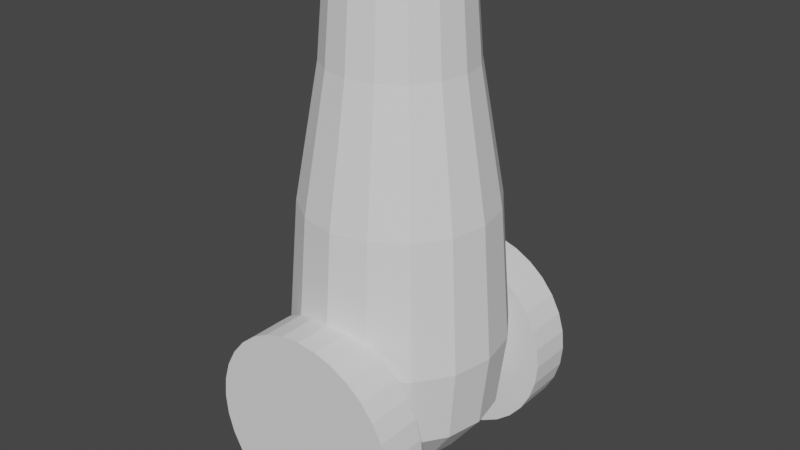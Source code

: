 # Source: cannon_b.blend  (saved by Blender 2.82.7; exported with 4.5.12 LTS)
import bpy
from mathutils import Matrix  # noqa: F401  (used for matrix-valued properties, if any)

bpy.ops.wm.read_factory_settings(use_empty=True)
scene = bpy.context.scene
scene.name = 'Scene'

# ---- collections
col_collection = bpy.data.collections.new('Collection'); scene.collection.children.link(col_collection)

# ---- world
world_world = bpy.data.worlds.new('World'); scene.world = world_world
world_world.use_nodes = True; world_world.node_tree.nodes.clear()
_N = world_world.node_tree.nodes; _L = world_world.node_tree.links
n0 = _N.new('ShaderNodeOutputWorld'); n0.name = 'World Output'; n0.location = (300, 300)
n1 = _N.new('ShaderNodeBackground'); n1.name = 'Background'; n1.location = (10, 300)
n1.inputs[0].default_value = (0.05088, 0.05088, 0.05088, 1.0)
_L.new(n1.outputs[0], n0.inputs[0])
n0.is_active_output = True
world_world.color = (0.05088, 0.05088, 0.05088)
world_world.use_sun_shadow = False
world_world.sun_shadow_jitter_overblur = 0.0

# ---- meshes
me_torus = bpy.data.meshes.new('Torus')
me_torus.from_pydata([(1.25, 0.0, 0.0), (1.0, 0.0, 0.25), (0.75, 0.0, 3.062e-17), (-0.7124, 1.72, -4.35), (1.155, 0.4784, 0.0), (0.9239, 0.3827, 0.25), (0.6929, 0.287, 3.062e-17), (1.899, -3.021e-07, -8.415), (0.8839, 0.8839, 0.0), (0.7071, 0.7071, 0.25), (0.5303, 0.5303, 3.062e-17), (2.326e-07, 1.117, -4.35), (0.4784, 1.155, 0.0), (0.3827, 0.9239, 0.25), (0.287, 0.6929, 3.062e-17), (2.888e-07, 1.862, -4.35), (9.437e-08, 1.25, 0.0), (7.55e-08, 1.0, 0.25), (5.662e-08, 0.75, 3.062e-17), (1.139, -3.021e-07, -8.415), (-0.4784, 1.155, 0.0), (-0.3827, 0.9239, 0.25), (-0.287, 0.6929, 3.062e-17), (0.4274, 1.032, -4.35), (-0.8839, 0.8839, 0.0), (-0.7071, 0.7071, 0.25), (-0.5303, 0.5303, 3.062e-17), (0.7124, 1.72, -4.35), (-1.155, 0.4784, 0.0), (-0.9239, 0.3827, 0.25), (-0.6929, 0.287, 3.062e-17), (0.8052, -3.608e-07, -9.665), (-1.25, 1.093e-07, 0.0), (-1.0, 8.742e-08, 0.25), (-0.75, 6.557e-08, 3.062e-17), (0.7898, 0.7898, -4.35), (-1.155, -0.4784, 0.0), (-0.9239, -0.3827, 0.25), (-0.6929, -0.287, 3.062e-17), (1.316, 1.316, -4.35), (-0.8839, -0.8839, 0.0), (-0.7071, -0.7071, 0.25), (-0.5303, -0.5303, 3.062e-17), (1.754, 0.7267, -8.415), (-0.4784, -1.155, 0.0), (-0.3827, -0.9239, 0.25), (-0.287, -0.6929, 3.062e-17), (1.032, 0.4274, -4.35), (9.437e-08, -1.25, 0.0), (7.55e-08, -1.0, 0.25), (5.662e-08, -0.75, 3.062e-17), (1.72, 0.7124, -4.35), (0.4784, -1.155, 0.0), (0.3827, -0.9239, 0.25), (0.287, -0.6929, 3.062e-17), (1.053, 0.436, -8.415), (0.8839, -0.8839, 0.0), (0.7071, -0.7071, 0.25), (0.5303, -0.5303, 3.062e-17), (1.117, -9.685e-08, -4.35), (1.155, -0.4784, 0.0), (0.9239, -0.3827, 0.25), (0.6929, -0.287, 3.062e-17), (1.862, -9.685e-08, -4.35), (1.401, 2.547e-09, -1.758), (0.8403, 2.547e-09, -1.758), (1.294, 0.536, -1.758), (0.7764, 0.3216, -1.758), (0.9903, 0.9903, -1.758), (0.5942, 0.5942, -1.758), (0.536, 1.294, -1.758), (0.3216, 0.7764, -1.758), (1.379e-07, 1.401, -1.758), (9.562e-08, 0.8403, -1.758), (-0.536, 1.294, -1.758), (-0.3216, 0.7764, -1.758), (-0.9903, 0.9903, -1.758), (-0.5942, 0.5942, -1.758), (-1.294, 0.536, -1.758), (-0.7764, 0.3216, -1.758), (-1.401, 1.25e-07, -1.758), (-0.8403, 7.601e-08, -1.758), (-1.294, -0.536, -1.758), (-0.7764, -0.3216, -1.758), (-0.9903, -0.9903, -1.758), (-0.5942, -0.5942, -1.758), (-0.536, -1.294, -1.758), (-0.3216, -0.7764, -1.758), (1.379e-07, -1.401, -1.758), (9.562e-08, -0.8403, -1.758), (0.536, -1.294, -1.758), (0.3216, -0.7764, -1.758), (0.9903, -0.9903, -1.758), (0.5942, -0.5942, -1.758), (1.294, -0.536, -1.758), (0.7764, -0.3216, -1.758), (-0.4274, 1.032, -4.35), (0.4831, -3.608e-07, -9.665), (-1.316, 1.316, -4.35), (-0.7898, 0.7898, -4.35), (1.343, 1.343, -8.415), (-1.72, 0.7124, -4.35), (-1.032, 0.4274, -4.35), (0.8057, 0.8057, -8.415), (-1.862, 6.589e-08, -4.35), (-1.117, 7.94e-10, -4.35), (0.6441, -3.608e-07, -9.826), (-1.72, -0.7124, -4.35), (-1.032, -0.4274, -4.35), (0.7267, 1.754, -8.415), (-1.316, -1.316, -4.35), (-0.7898, -0.7898, -4.35), (0.436, 1.053, -8.415), (-0.7124, -1.72, -4.35), (-0.4274, -1.032, -4.35), (0.7439, 0.3081, -9.665), (2.888e-07, -1.862, -4.35), (2.326e-07, -1.117, -4.35), (4.055e-07, 1.899, -8.415), (0.7124, -1.72, -4.35), (0.4274, -1.032, -4.35), (3.482e-07, 1.139, -8.415), (1.316, -1.316, -4.35), (0.7898, -0.7898, -4.35), (0.4463, 0.1849, -9.665), (1.72, -0.7124, -4.35), (1.032, -0.4274, -4.35), (-0.7267, 1.754, -8.415), (-0.7911, 1.91, -6.959), (-0.4816, 1.163, -9.265), (3.238e-07, 1.24, -6.959), (3.862e-07, 2.067, -6.959), (0.4747, 1.146, -6.959), (0.7911, 1.91, -6.959), (3.188e-07, 0.755, -9.265), (0.877, 0.877, -6.959), (1.462, 1.462, -6.959), (3.568e-07, 1.258, -9.265), (1.146, 0.4747, -6.959), (1.91, 0.7911, -6.959), (1.24, -2.295e-07, -6.959), (2.067, -2.295e-07, -6.959), (-0.4747, 1.146, -6.959), (0.2889, 0.6975, -9.265), (-1.462, 1.462, -6.959), (-0.877, 0.877, -6.959), (0.4816, 1.163, -9.265), (-1.91, 0.7911, -6.959), (-1.146, 0.4747, -6.959), (-2.067, -4.883e-08, -6.959), (-1.24, -1.211e-07, -6.959), (0.5339, 0.5339, -9.265), (-1.91, -0.7911, -6.959), (-1.146, -0.4747, -6.959), (0.8898, 0.8898, -9.265), (-1.462, -1.462, -6.959), (-0.877, -0.877, -6.959), (-0.7911, -1.91, -6.959), (-0.4747, -1.146, -6.959), (0.6975, 0.2889, -9.265), (3.862e-07, -2.067, -6.959), (3.238e-07, -1.24, -6.959), (1.163, 0.4816, -9.265), (0.7911, -1.91, -6.959), (0.4747, -1.146, -6.959), (1.462, -1.462, -6.959), (0.877, -0.877, -6.959), (0.755, -3.471e-07, -9.265), (1.91, -0.7911, -6.959), (1.146, -0.4747, -6.959), (1.258, -3.471e-07, -9.265), (-0.436, 1.053, -8.415), (0.5951, 0.2465, -9.826), (-1.343, 1.343, -8.415), (-0.8057, 0.8057, -8.415), (0.5693, 0.5693, -9.665), (-1.754, 0.7267, -8.415), (-1.053, 0.436, -8.415), (0.3416, 0.3416, -9.665), (-1.899, -1.361e-07, -8.415), (-1.139, -2.025e-07, -8.415), (0.4555, 0.4555, -9.826), (-1.754, -0.7267, -8.415), (-1.053, -0.436, -8.415), (0.3081, 0.7439, -9.665), (-1.343, -1.343, -8.415), (-0.8057, -0.8057, -8.415), (0.1849, 0.4463, -9.665), (-0.7267, -1.754, -8.415), (-0.436, -1.053, -8.415), (0.2465, 0.5951, -9.826), (4.055e-07, -1.899, -8.415), (3.482e-07, -1.139, -8.415), (2.986e-07, 0.8052, -9.665), (0.7267, -1.754, -8.415), (0.436, -1.053, -8.415), (2.743e-07, 0.4831, -9.665), (1.343, -1.343, -8.415), (0.8057, -0.8057, -8.415), (2.865e-07, 0.6441, -9.826), (1.754, -0.7267, -8.415), (1.053, -0.436, -8.415), (-0.3081, 0.7439, -9.665), (-0.2889, 0.6975, -9.265), (-0.8898, 0.8898, -9.265), (-0.5339, 0.5339, -9.265), (-1.163, 0.4816, -9.265), (-0.6975, 0.2889, -9.265), (-1.258, -2.37e-07, -9.265), (-0.755, -2.81e-07, -9.265), (-1.163, -0.4816, -9.265), (-0.6975, -0.2889, -9.265), (-0.8898, -0.8898, -9.265), (-0.5339, -0.5339, -9.265), (-0.4816, -1.163, -9.265), (-0.2889, -0.6975, -9.265), (3.568e-07, -1.258, -9.265), (3.188e-07, -0.755, -9.265), (0.4816, -1.163, -9.265), (0.2889, -0.6975, -9.265), (0.8898, -0.8898, -9.265), (0.5339, -0.5339, -9.265), (1.163, -0.4816, -9.265), (0.6975, -0.2889, -9.265), (-0.1849, 0.4463, -9.665), (-0.2465, 0.5951, -9.826), (-0.5693, 0.5693, -9.665), (-0.3416, 0.3416, -9.665), (-0.4555, 0.4555, -9.826), (-0.7439, 0.3081, -9.665), (-0.4463, 0.1849, -9.665), (-0.5951, 0.2465, -9.826), (-0.8052, -2.904e-07, -9.665), (-0.4831, -3.186e-07, -9.665), (-0.6441, -3.045e-07, -9.826), (-0.7439, -0.3081, -9.665), (-0.4463, -0.1849, -9.665), (-0.5951, -0.2465, -9.826), (-0.5693, -0.5693, -9.665), (-0.3416, -0.3416, -9.665), (-0.4555, -0.4555, -9.826), (-0.3081, -0.7439, -9.665), (-0.1849, -0.4463, -9.665), (-0.2465, -0.5951, -9.826), (2.986e-07, -0.8052, -9.665), (2.743e-07, -0.4831, -9.665), (2.865e-07, -0.6441, -9.826), (0.3081, -0.7439, -9.665), (0.1849, -0.4463, -9.665), (0.2465, -0.5951, -9.826), (0.5693, -0.5693, -9.665), (0.3416, -0.3416, -9.665), (0.4555, -0.4555, -9.826), (0.7439, -0.3081, -9.665), (0.4463, -0.1849, -9.665), (0.5951, -0.2465, -9.826)], [], [(0, 4, 5, 1), (1, 5, 6, 2), (16, 12, 70, 72), (4, 0, 64, 66), (4, 8, 9, 5), (5, 9, 10, 6), (36, 32, 80, 82), (56, 52, 90, 92), (8, 12, 13, 9), (9, 13, 14, 10), (18, 22, 75, 73), (38, 42, 85, 83), (12, 16, 17, 13), (13, 17, 18, 14), (58, 62, 95, 93), (8, 4, 66, 68), (16, 20, 21, 17), (17, 21, 22, 18), (28, 24, 76, 78), (48, 44, 86, 88), (20, 24, 25, 21), (21, 25, 26, 22), (10, 14, 71, 69), (30, 34, 81, 79), (24, 28, 29, 25), (25, 29, 30, 26), (50, 54, 91, 89), (20, 16, 72, 74), (28, 32, 33, 29), (29, 33, 34, 30), (40, 36, 82, 84), (60, 56, 92, 94), (32, 36, 37, 33), (33, 37, 38, 34), (22, 26, 77, 75), (42, 46, 87, 85), (36, 40, 41, 37), (37, 41, 42, 38), (12, 8, 68, 70), (32, 28, 78, 80), (40, 44, 45, 41), (41, 45, 46, 42), (52, 48, 88, 90), (2, 6, 67, 65), (44, 48, 49, 45), (45, 49, 50, 46), (62, 2, 65, 95), (14, 18, 73, 71), (48, 52, 53, 49), (49, 53, 54, 50), (34, 38, 83, 81), (54, 58, 93, 91), (52, 56, 57, 53), (53, 57, 58, 54), (24, 20, 74, 76), (44, 40, 84, 86), (56, 60, 61, 57), (57, 61, 62, 58), (0, 60, 94, 64), (6, 10, 69, 67), (60, 0, 1, 61), (61, 1, 2, 62), (26, 30, 79, 77), (46, 50, 89, 87), (67, 69, 35, 47), (83, 85, 111, 108), (68, 66, 51, 39), (84, 82, 107, 110), (77, 79, 102, 99), (93, 95, 126, 123), (78, 76, 98, 101), (94, 92, 122, 125), (71, 73, 11, 23), (87, 89, 117, 114), (72, 70, 27, 15), (88, 86, 113, 116), (81, 83, 108, 105), (82, 80, 104, 107), (75, 77, 99, 96), (65, 67, 47, 59), (91, 93, 123, 120), (76, 74, 3, 98), (66, 64, 63, 51), (92, 90, 119, 122), (69, 71, 23, 35), (85, 87, 114, 111), (70, 68, 39, 27), (86, 84, 110, 113), (79, 81, 105, 102), (95, 65, 59, 126), (80, 78, 101, 104), (64, 94, 125, 63), (73, 75, 96, 11), (89, 91, 120, 117), (74, 72, 15, 3), (90, 88, 116, 119), (98, 3, 128, 144), (122, 119, 163, 165), (51, 63, 141, 139), (111, 114, 158, 156), (59, 47, 138, 140), (113, 110, 155, 157), (102, 105, 150, 148), (126, 59, 140, 169), (104, 101, 147, 149), (63, 125, 168, 141), (39, 51, 139, 136), (11, 96, 142, 130), (117, 120, 164, 161), (3, 15, 131, 128), (119, 116, 160, 163), (27, 39, 136, 133), (108, 111, 156, 153), (35, 23, 132, 135), (110, 107, 152, 155), (99, 102, 148, 145), (123, 126, 169, 166), (101, 98, 144, 147), (125, 122, 165, 168), (23, 11, 130, 132), (114, 117, 161, 158), (47, 35, 135, 138), (15, 27, 133, 131), (116, 113, 157, 160), (105, 108, 153, 150), (107, 104, 149, 152), (96, 99, 145, 142), (120, 123, 166, 164), (140, 138, 55, 19), (144, 128, 127, 173), (165, 163, 194, 197), (156, 158, 189, 186), (157, 155, 185, 188), (148, 150, 180, 177), (169, 140, 19, 201), (149, 147, 176, 179), (141, 168, 200, 7), (130, 142, 171, 121), (161, 164, 195, 192), (128, 131, 118, 127), (163, 160, 191, 194), (136, 139, 43, 100), (153, 156, 186, 183), (138, 135, 103, 55), (155, 152, 182, 185), (145, 148, 177, 174), (166, 169, 201, 198), (147, 144, 173, 176), (168, 165, 197, 200), (132, 130, 121, 112), (158, 161, 192, 189), (131, 133, 109, 118), (160, 157, 188, 191), (133, 136, 100, 109), (150, 153, 183, 180), (135, 132, 112, 103), (152, 149, 179, 182), (139, 141, 7, 43), (142, 145, 174, 171), (164, 166, 198, 195), (118, 109, 146, 137), (191, 188, 214, 216), (180, 183, 211, 209), (182, 179, 208, 210), (171, 174, 205, 203), (195, 198, 221, 219), (173, 127, 129, 204), (197, 194, 218, 220), (186, 189, 215, 213), (188, 185, 212, 214), (177, 180, 209, 207), (103, 112, 143, 151), (201, 19, 167, 223), (179, 176, 206, 208), (109, 100, 154, 146), (7, 200, 222, 170), (19, 55, 159, 167), (121, 171, 203, 134), (192, 195, 219, 217), (55, 103, 151, 159), (43, 7, 170, 162), (127, 118, 137, 129), (194, 191, 216, 218), (183, 186, 213, 211), (100, 43, 162, 154), (185, 182, 210, 212), (174, 177, 207, 205), (198, 201, 223, 221), (176, 173, 204, 206), (200, 197, 220, 222), (112, 121, 134, 143), (189, 192, 217, 215), (205, 207, 230, 227), (221, 223, 254, 251), (206, 204, 226, 229), (222, 220, 250, 253), (154, 162, 115, 175), (143, 134, 196, 187), (215, 217, 245, 242), (162, 170, 31, 115), (159, 151, 178, 124), (137, 146, 184, 193), (216, 214, 241, 244), (167, 159, 124, 97), (209, 211, 236, 233), (210, 208, 232, 235), (203, 205, 227, 224), (219, 221, 251, 248), (204, 129, 202, 226), (220, 218, 247, 250), (213, 215, 242, 239), (214, 212, 238, 241), (207, 209, 233, 230), (146, 154, 175, 184), (223, 167, 97, 254), (208, 206, 229, 232), (151, 143, 187, 178), (170, 222, 253, 31), (134, 203, 224, 196), (217, 219, 248, 245), (129, 137, 193, 202), (218, 216, 244, 247), (211, 213, 239, 236), (212, 210, 235, 238), (106, 172, 115, 31), (172, 181, 175, 115), (181, 190, 184, 175), (190, 199, 193, 184), (199, 225, 202, 193), (225, 228, 226, 202), (228, 231, 229, 226), (231, 234, 232, 229), (234, 237, 235, 232), (237, 240, 238, 235), (240, 243, 241, 238), (243, 246, 244, 241), (246, 249, 247, 244), (249, 252, 250, 247), (106, 255, 252, 249, 246, 243, 240, 237, 234, 231, 228, 225, 199, 190, 181, 172), (252, 255, 253, 250), (97, 124, 178, 187, 196, 224, 227, 230, 233, 236, 239, 242, 245, 248, 251, 254), (255, 106, 31, 253)])
_uv = me_torus.uv_layers.new(name='UVMap')
_uv.uv.foreach_set('vector', [0.5, 0.5, 0.5625, 0.5, 0.5625, 0.75, 0.5, 0.75, 0.5, 0.75, 0.5625, 0.75, 0.5625, 1.0, 0.5, 1.0, 0.75, 0.5, 0.6875, 0.5, 0.6875, 0.5, 0.75, 0.5, 0.5625, 0.5, 0.5, 0.5, 0.5, 0.5, 0.5625, 0.5, 0.5625, 0.5, 0.625, 0.5, 0.625, 0.75, 0.5625, 0.75, 0.5625, 0.75, 0.625, 0.75, 0.625, 1.0, 0.5625, 1.0, 0.0625, 0.5, 0.0, 0.5, 0.0, 0.5, 0.0625, 0.5, 0.375, 0.5, 0.3125, 0.5, 0.3125, 0.5, 0.375, 0.5, 0.625, 0.5, 0.6875, 0.5, 0.6875, 0.75, 0.625, 0.75, 0.625, 0.75, 0.6875, 0.75, 0.6875, 1.0, 0.625, 1.0, 0.75, 1.0, 0.8125, 1.0, 0.8125, 1.0, 0.75, 1.0, 0.0625, 1.0, 0.125, 1.0, 0.125, 1.0, 0.0625, 1.0, 0.6875, 0.5, 0.75, 0.5, 0.75, 0.75, 0.6875, 0.75, 0.6875, 0.75, 0.75, 0.75, 0.75, 1.0, 0.6875, 1.0, 0.375, 1.0, 0.4375, 1.0, 0.4375, 1.0, 0.375, 1.0, 0.625, 0.5, 0.5625, 0.5, 0.5625, 0.5, 0.625, 0.5, 0.75, 0.5, 0.8125, 0.5, 0.8125, 0.75, 0.75, 0.75, 0.75, 0.75, 0.8125, 0.75, 0.8125, 1.0, 0.75, 1.0, 0.9375, 0.5, 0.875, 0.5, 0.875, 0.5, 0.9375, 0.5, 0.25, 0.5, 0.1875, 0.5, 0.1875, 0.5, 0.25, 0.5, 0.8125, 0.5, 0.875, 0.5, 0.875, 0.75, 0.8125, 0.75, 0.8125, 0.75, 0.875, 0.75, 0.875, 1.0, 0.8125, 1.0, 0.625, 1.0, 0.6875, 1.0, 0.6875, 1.0, 0.625, 1.0, 0.9375, 1.0, 1.0, 1.0, 1.0, 1.0, 0.9375, 1.0, 0.875, 0.5, 0.9375, 0.5, 0.9375, 0.75, 0.875, 0.75, 0.875, 0.75, 0.9375, 0.75, 0.9375, 1.0, 0.875, 1.0, 0.25, 1.0, 0.3125, 1.0, 0.3125, 1.0, 0.25, 1.0, 0.8125, 0.5, 0.75, 0.5, 0.75, 0.5, 0.8125, 0.5, 0.9375, 0.5, 1.0, 0.5, 1.0, 0.75, 0.9375, 0.75, 0.9375, 0.75, 1.0, 0.75, 1.0, 1.0, 0.9375, 1.0, 0.125, 0.5, 0.0625, 0.5, 0.0625, 0.5, 0.125, 0.5, 0.4375, 0.5, 0.375, 0.5, 0.375, 0.5, 0.4375, 0.5, 0.0, 0.5, 0.0625, 0.5, 0.0625, 0.75, 0.0, 0.75, 0.0, 0.75, 0.0625, 0.75, 0.0625, 1.0, 0.0, 1.0, 0.8125, 1.0, 0.875, 1.0, 0.875, 1.0, 0.8125, 1.0, 0.125, 1.0, 0.1875, 1.0, 0.1875, 1.0, 0.125, 1.0, 0.0625, 0.5, 0.125, 0.5, 0.125, 0.75, 0.0625, 0.75, 0.0625, 0.75, 0.125, 0.75, 0.125, 1.0, 0.0625, 1.0, 0.6875, 0.5, 0.625, 0.5, 0.625, 0.5, 0.6875, 0.5, 1.0, 0.5, 0.9375, 0.5, 0.9375, 0.5, 1.0, 0.5, 0.125, 0.5, 0.1875, 0.5, 0.1875, 0.75, 0.125, 0.75, 0.125, 0.75, 0.1875, 0.75, 0.1875, 1.0, 0.125, 1.0, 0.3125, 0.5, 0.25, 0.5, 0.25, 0.5, 0.3125, 0.5, 0.5, 1.0, 0.5625, 1.0, 0.5625, 1.0, 0.5, 1.0, 0.1875, 0.5, 0.25, 0.5, 0.25, 0.75, 0.1875, 0.75, 0.1875, 0.75, 0.25, 0.75, 0.25, 1.0, 0.1875, 1.0, 0.4375, 1.0, 0.5, 1.0, 0.5, 1.0, 0.4375, 1.0, 0.6875, 1.0, 0.75, 1.0, 0.75, 1.0, 0.6875, 1.0, 0.25, 0.5, 0.3125, 0.5, 0.3125, 0.75, 0.25, 0.75, 0.25, 0.75, 0.3125, 0.75, 0.3125, 1.0, 0.25, 1.0, 0.0, 1.0, 0.0625, 1.0, 0.0625, 1.0, 0.0, 1.0, 0.3125, 1.0, 0.375, 1.0, 0.375, 1.0, 0.3125, 1.0, 0.3125, 0.5, 0.375, 0.5, 0.375, 0.75, 0.3125, 0.75, 0.3125, 0.75, 0.375, 0.75, 0.375, 1.0, 0.3125, 1.0, 0.875, 0.5, 0.8125, 0.5, 0.8125, 0.5, 0.875, 0.5, 0.1875, 0.5, 0.125, 0.5, 0.125, 0.5, 0.1875, 0.5, 0.375, 0.5, 0.4375, 0.5, 0.4375, 0.75, 0.375, 0.75, 0.375, 0.75, 0.4375, 0.75, 0.4375, 1.0, 0.375, 1.0, 0.5, 0.5, 0.4375, 0.5, 0.4375, 0.5, 0.5, 0.5, 0.5625, 1.0, 0.625, 1.0, 0.625, 1.0, 0.5625, 1.0, 0.4375, 0.5, 0.5, 0.5, 0.5, 0.75, 0.4375, 0.75, 0.4375, 0.75, 0.5, 0.75, 0.5, 1.0, 0.4375, 1.0, 0.875, 1.0, 0.9375, 1.0, 0.9375, 1.0, 0.875, 1.0, 0.1875, 1.0, 0.25, 1.0, 0.25, 1.0, 0.1875, 1.0, 0.5625, 1.0, 0.625, 1.0, 0.625, 1.0, 0.5625, 1.0, 0.0625, 1.0, 0.125, 1.0, 0.125, 1.0, 0.0625, 1.0, 0.625, 0.5, 0.5625, 0.5, 0.5625, 0.5, 0.625, 0.5, 0.125, 0.5, 0.0625, 0.5, 0.0625, 0.5, 0.125, 0.5, 0.875, 1.0, 0.9375, 1.0, 0.9375, 1.0, 0.875, 1.0, 0.375, 1.0, 0.4375, 1.0, 0.4375, 1.0, 0.375, 1.0, 0.9375, 0.5, 0.875, 0.5, 0.875, 0.5, 0.9375, 0.5, 0.4375, 0.5, 0.375, 0.5, 0.375, 0.5, 0.4375, 0.5, 0.6875, 1.0, 0.75, 1.0, 0.75, 1.0, 0.6875, 1.0, 0.1875, 1.0, 0.25, 1.0, 0.25, 1.0, 0.1875, 1.0, 0.75, 0.5, 0.6875, 0.5, 0.6875, 0.5, 0.75, 0.5, 0.25, 0.5, 0.1875, 0.5, 0.1875, 0.5, 0.25, 0.5, 0.0, 1.0, 0.0625, 1.0, 0.0625, 1.0, 0.0, 1.0, 0.0625, 0.5, 0.0, 0.5, 0.0, 0.5, 0.0625, 0.5, 0.8125, 1.0, 0.875, 1.0, 0.875, 1.0, 0.8125, 1.0, 0.5, 1.0, 0.5625, 1.0, 0.5625, 1.0, 0.5, 1.0, 0.3125, 1.0, 0.375, 1.0, 0.375, 1.0, 0.3125, 1.0, 0.875, 0.5, 0.8125, 0.5, 0.8125, 0.5, 0.875, 0.5, 0.5625, 0.5, 0.5, 0.5, 0.5, 0.5, 0.5625, 0.5, 0.375, 0.5, 0.3125, 0.5, 0.3125, 0.5, 0.375, 0.5, 0.625, 1.0, 0.6875, 1.0, 0.6875, 1.0, 0.625, 1.0, 0.125, 1.0, 0.1875, 1.0, 0.1875, 1.0, 0.125, 1.0, 0.6875, 0.5, 0.625, 0.5, 0.625, 0.5, 0.6875, 0.5, 0.1875, 0.5, 0.125, 0.5, 0.125, 0.5, 0.1875, 0.5, 0.9375, 1.0, 1.0, 1.0, 1.0, 1.0, 0.9375, 1.0, 0.4375, 1.0, 0.5, 1.0, 0.5, 1.0, 0.4375, 1.0, 1.0, 0.5, 0.9375, 0.5, 0.9375, 0.5, 1.0, 0.5, 0.5, 0.5, 0.4375, 0.5, 0.4375, 0.5, 0.5, 0.5, 0.75, 1.0, 0.8125, 1.0, 0.8125, 1.0, 0.75, 1.0, 0.25, 1.0, 0.3125, 1.0, 0.3125, 1.0, 0.25, 1.0, 0.8125, 0.5, 0.75, 0.5, 0.75, 0.5, 0.8125, 0.5, 0.3125, 0.5, 0.25, 0.5, 0.25, 0.5, 0.3125, 0.5, 0.875, 0.5, 0.8125, 0.5, 0.8125, 0.5, 0.875, 0.5, 0.375, 0.5, 0.3125, 0.5, 0.3125, 0.5, 0.375, 0.5, 0.5625, 0.5, 0.5, 0.5, 0.5, 0.5, 0.5625, 0.5, 0.125, 1.0, 0.1875, 1.0, 0.1875, 1.0, 0.125, 1.0, 0.5, 1.0, 0.5625, 1.0, 0.5625, 1.0, 0.5, 1.0, 0.1875, 0.5, 0.125, 0.5, 0.125, 0.5, 0.1875, 0.5, 0.9375, 1.0, 1.0, 1.0, 1.0, 1.0, 0.9375, 1.0, 0.4375, 1.0, 0.5, 1.0, 0.5, 1.0, 0.4375, 1.0, 1.0, 0.5, 0.9375, 0.5, 0.9375, 0.5, 1.0, 0.5, 0.5, 0.5, 0.4375, 0.5, 0.4375, 0.5, 0.5, 0.5, 0.625, 0.5, 0.5625, 0.5, 0.5625, 0.5, 0.625, 0.5, 0.75, 1.0, 0.8125, 1.0, 0.8125, 1.0, 0.75, 1.0, 0.25, 1.0, 0.3125, 1.0, 0.3125, 1.0, 0.25, 1.0, 0.8125, 0.5, 0.75, 0.5, 0.75, 0.5, 0.8125, 0.5, 0.3125, 0.5, 0.25, 0.5, 0.25, 0.5, 0.3125, 0.5, 0.6875, 0.5, 0.625, 0.5, 0.625, 0.5, 0.6875, 0.5, 0.0625, 1.0, 0.125, 1.0, 0.125, 1.0, 0.0625, 1.0, 0.625, 1.0, 0.6875, 1.0, 0.6875, 1.0, 0.625, 1.0, 0.125, 0.5, 0.0625, 0.5, 0.0625, 0.5, 0.125, 0.5, 0.875, 1.0, 0.9375, 1.0, 0.9375, 1.0, 0.875, 1.0, 0.375, 1.0, 0.4375, 1.0, 0.4375, 1.0, 0.375, 1.0, 0.9375, 0.5, 0.875, 0.5, 0.875, 0.5, 0.9375, 0.5, 0.4375, 0.5, 0.375, 0.5, 0.375, 0.5, 0.4375, 0.5, 0.6875, 1.0, 0.75, 1.0, 0.75, 1.0, 0.6875, 1.0, 0.1875, 1.0, 0.25, 1.0, 0.25, 1.0, 0.1875, 1.0, 0.5625, 1.0, 0.625, 1.0, 0.625, 1.0, 0.5625, 1.0, 0.75, 0.5, 0.6875, 0.5, 0.6875, 0.5, 0.75, 0.5, 0.25, 0.5, 0.1875, 0.5, 0.1875, 0.5, 0.25, 0.5, 0.0, 1.0, 0.0625, 1.0, 0.0625, 1.0, 0.0, 1.0, 0.0625, 0.5, 0.0, 0.5, 0.0, 0.5, 0.0625, 0.5, 0.8125, 1.0, 0.875, 1.0, 0.875, 1.0, 0.8125, 1.0, 0.3125, 1.0, 0.375, 1.0, 0.375, 1.0, 0.3125, 1.0, 0.5, 1.0, 0.5625, 1.0, 0.5625, 1.0, 0.5, 1.0, 0.875, 0.5, 0.8125, 0.5, 0.8125, 0.5, 0.875, 0.5, 0.375, 0.5, 0.3125, 0.5, 0.3125, 0.5, 0.375, 0.5, 0.125, 1.0, 0.1875, 1.0, 0.1875, 1.0, 0.125, 1.0, 0.1875, 0.5, 0.125, 0.5, 0.125, 0.5, 0.1875, 0.5, 0.9375, 1.0, 1.0, 1.0, 1.0, 1.0, 0.9375, 1.0, 0.4375, 1.0, 0.5, 1.0, 0.5, 1.0, 0.4375, 1.0, 1.0, 0.5, 0.9375, 0.5, 0.9375, 0.5, 1.0, 0.5, 0.5, 0.5, 0.4375, 0.5, 0.4375, 0.5, 0.5, 0.5, 0.75, 1.0, 0.8125, 1.0, 0.8125, 1.0, 0.75, 1.0, 0.25, 1.0, 0.3125, 1.0, 0.3125, 1.0, 0.25, 1.0, 0.8125, 0.5, 0.75, 0.5, 0.75, 0.5, 0.8125, 0.5, 0.3125, 0.5, 0.25, 0.5, 0.25, 0.5, 0.3125, 0.5, 0.625, 0.5, 0.5625, 0.5, 0.5625, 0.5, 0.625, 0.5, 0.0625, 1.0, 0.125, 1.0, 0.125, 1.0, 0.0625, 1.0, 0.5625, 1.0, 0.625, 1.0, 0.625, 1.0, 0.5625, 1.0, 0.125, 0.5, 0.0625, 0.5, 0.0625, 0.5, 0.125, 0.5, 0.875, 1.0, 0.9375, 1.0, 0.9375, 1.0, 0.875, 1.0, 0.375, 1.0, 0.4375, 1.0, 0.4375, 1.0, 0.375, 1.0, 0.9375, 0.5, 0.875, 0.5, 0.875, 0.5, 0.9375, 0.5, 0.4375, 0.5, 0.375, 0.5, 0.375, 0.5, 0.4375, 0.5, 0.6875, 1.0, 0.75, 1.0, 0.75, 1.0, 0.6875, 1.0, 0.1875, 1.0, 0.25, 1.0, 0.25, 1.0, 0.1875, 1.0, 0.75, 0.5, 0.6875, 0.5, 0.6875, 0.5, 0.75, 0.5, 0.25, 0.5, 0.1875, 0.5, 0.1875, 0.5, 0.25, 0.5, 0.6875, 0.5, 0.625, 0.5, 0.625, 0.5, 0.6875, 0.5, 0.0, 1.0, 0.0625, 1.0, 0.0625, 1.0, 0.0, 1.0, 0.625, 1.0, 0.6875, 1.0, 0.6875, 1.0, 0.625, 1.0, 0.0625, 0.5, 0.0, 0.5, 0.0, 0.5, 0.0625, 0.5, 0.5625, 0.5, 0.5, 0.5, 0.5, 0.5, 0.5625, 0.5, 0.8125, 1.0, 0.875, 1.0, 0.875, 1.0, 0.8125, 1.0, 0.3125, 1.0, 0.375, 1.0, 0.375, 1.0, 0.3125, 1.0, 0.75, 0.5, 0.6875, 0.5, 0.6875, 0.5, 0.75, 0.5, 0.25, 0.5, 0.1875, 0.5, 0.1875, 0.5, 0.25, 0.5, 0.0, 1.0, 0.0625, 1.0, 0.0625, 1.0, 0.0, 1.0, 0.0625, 0.5, 0.0, 0.5, 0.0, 0.5, 0.0625, 0.5, 0.8125, 1.0, 0.875, 1.0, 0.875, 1.0, 0.8125, 1.0, 0.3125, 1.0, 0.375, 1.0, 0.375, 1.0, 0.3125, 1.0, 0.875, 0.5, 0.8125, 0.5, 0.8125, 0.5, 0.875, 0.5, 0.375, 0.5, 0.3125, 0.5, 0.3125, 0.5, 0.375, 0.5, 0.125, 1.0, 0.1875, 1.0, 0.1875, 1.0, 0.125, 1.0, 0.1875, 0.5, 0.125, 0.5, 0.125, 0.5, 0.1875, 0.5, 0.9375, 1.0, 1.0, 1.0, 1.0, 1.0, 0.9375, 1.0, 0.625, 1.0, 0.6875, 1.0, 0.6875, 1.0, 0.625, 1.0, 0.4375, 1.0, 0.5, 1.0, 0.5, 1.0, 0.4375, 1.0, 1.0, 0.5, 0.9375, 0.5, 0.9375, 0.5, 1.0, 0.5, 0.6875, 0.5, 0.625, 0.5, 0.625, 0.5, 0.6875, 0.5, 0.5, 0.5, 0.4375, 0.5, 0.4375, 0.5, 0.5, 0.5, 0.5, 1.0, 0.5625, 1.0, 0.5625, 1.0, 0.5, 1.0, 0.75, 1.0, 0.8125, 1.0, 0.8125, 1.0, 0.75, 1.0, 0.25, 1.0, 0.3125, 1.0, 0.3125, 1.0, 0.25, 1.0, 0.5625, 1.0, 0.625, 1.0, 0.625, 1.0, 0.5625, 1.0, 0.5625, 0.5, 0.5, 0.5, 0.5, 0.5, 0.5625, 0.5, 0.8125, 0.5, 0.75, 0.5, 0.75, 0.5, 0.8125, 0.5, 0.3125, 0.5, 0.25, 0.5, 0.25, 0.5, 0.3125, 0.5, 0.0625, 1.0, 0.125, 1.0, 0.125, 1.0, 0.0625, 1.0, 0.625, 0.5, 0.5625, 0.5, 0.5625, 0.5, 0.625, 0.5, 0.125, 0.5, 0.0625, 0.5, 0.0625, 0.5, 0.125, 0.5, 0.875, 1.0, 0.9375, 1.0, 0.9375, 1.0, 0.875, 1.0, 0.375, 1.0, 0.4375, 1.0, 0.4375, 1.0, 0.375, 1.0, 0.9375, 0.5, 0.875, 0.5, 0.875, 0.5, 0.9375, 0.5, 0.4375, 0.5, 0.375, 0.5, 0.375, 0.5, 0.4375, 0.5, 0.6875, 1.0, 0.75, 1.0, 0.75, 1.0, 0.6875, 1.0, 0.1875, 1.0, 0.25, 1.0, 0.25, 1.0, 0.1875, 1.0, 0.875, 1.0, 0.9375, 1.0, 0.9375, 1.0, 0.875, 1.0, 0.375, 1.0, 0.4375, 1.0, 0.4375, 1.0, 0.375, 1.0, 0.9375, 0.5, 0.875, 0.5, 0.875, 0.5, 0.9375, 0.5, 0.4375, 0.5, 0.375, 0.5, 0.375, 0.5, 0.4375, 0.5, 0.625, 0.5, 0.5625, 0.5, 0.5625, 0.5, 0.625, 0.5, 0.6875, 1.0, 0.75, 1.0, 0.75, 1.0, 0.6875, 1.0, 0.1875, 1.0, 0.25, 1.0, 0.25, 1.0, 0.1875, 1.0, 0.5625, 0.5, 0.5, 0.5, 0.5, 0.5, 0.5625, 0.5, 0.5625, 1.0, 0.625, 1.0, 0.625, 1.0, 0.5625, 1.0, 0.75, 0.5, 0.6875, 0.5, 0.6875, 0.5, 0.75, 0.5, 0.25, 0.5, 0.1875, 0.5, 0.1875, 0.5, 0.25, 0.5, 0.5, 1.0, 0.5625, 1.0, 0.5625, 1.0, 0.5, 1.0, 0.0, 1.0, 0.0625, 1.0, 0.0625, 1.0, 0.0, 1.0, 0.0625, 0.5, 0.0, 0.5, 0.0, 0.5, 0.0625, 0.5, 0.8125, 1.0, 0.875, 1.0, 0.875, 1.0, 0.8125, 1.0, 0.3125, 1.0, 0.375, 1.0, 0.375, 1.0, 0.3125, 1.0, 0.875, 0.5, 0.8125, 0.5, 0.8125, 0.5, 0.875, 0.5, 0.375, 0.5, 0.3125, 0.5, 0.3125, 0.5, 0.375, 0.5, 0.125, 1.0, 0.1875, 1.0, 0.1875, 1.0, 0.125, 1.0, 0.1875, 0.5, 0.125, 0.5, 0.125, 0.5, 0.1875, 0.5, 0.9375, 1.0, 1.0, 1.0, 1.0, 1.0, 0.9375, 1.0, 0.6875, 0.5, 0.625, 0.5, 0.625, 0.5, 0.6875, 0.5, 0.4375, 1.0, 0.5, 1.0, 0.5, 1.0, 0.4375, 1.0, 1.0, 0.5, 0.9375, 0.5, 0.9375, 0.5, 1.0, 0.5, 0.625, 1.0, 0.6875, 1.0, 0.6875, 1.0, 0.625, 1.0, 0.5, 0.5, 0.4375, 0.5, 0.4375, 0.5, 0.5, 0.5, 0.75, 1.0, 0.8125, 1.0, 0.8125, 1.0, 0.75, 1.0, 0.25, 1.0, 0.3125, 1.0, 0.3125, 1.0, 0.25, 1.0, 0.8125, 0.5, 0.75, 0.5, 0.75, 0.5, 0.8125, 0.5, 0.3125, 0.5, 0.25, 0.5, 0.25, 0.5, 0.3125, 0.5, 0.0625, 1.0, 0.125, 1.0, 0.125, 1.0, 0.0625, 1.0, 0.125, 0.5, 0.0625, 0.5, 0.0625, 0.5, 0.125, 0.5, 0.5, 0.25, 0.5625, 0.25, 0.5625, 0.5, 0.5, 0.5, 0.5625, 0.25, 0.625, 0.25, 0.625, 0.5, 0.5625, 0.5, 0.625, 0.25, 0.6875, 0.25, 0.6875, 0.5, 0.625, 0.5, 0.6875, 0.25, 0.75, 0.25, 0.75, 0.5, 0.6875, 0.5, 0.75, 0.25, 0.8125, 0.25, 0.8125, 0.5, 0.75, 0.5, 0.8125, 0.25, 0.875, 0.25, 0.875, 0.5, 0.8125, 0.5, 0.875, 0.25, 0.9375, 0.25, 0.9375, 0.5, 0.875, 0.5, 0.9375, 0.25, 1.0, 0.25, 1.0, 0.5, 0.9375, 0.5, 0.0, 0.25, 0.0625, 0.25, 0.0625, 0.5, 0.0, 0.5, 0.0625, 0.25, 0.125, 0.25, 0.125, 0.5, 0.0625, 0.5, 0.125, 0.25, 0.1875, 0.25, 0.1875, 0.5, 0.125, 0.5, 0.1875, 0.25, 0.25, 0.25, 0.25, 0.5, 0.1875, 0.5, 0.25, 0.25, 0.3125, 0.25, 0.3125, 0.5, 0.25, 0.5, 0.3125, 0.25, 0.375, 0.25, 0.375, 0.5, 0.3125, 0.5, 0.5, 0.25, 0.4375, 0.25, 0.375, 0.25, 0.3125, 0.25, 0.25, 0.25, 0.1875, 0.25, 0.125, 0.25, 0.0625, 0.25, 0.0, 0.25, 0.9375, 0.25, 0.875, 0.25, 0.8125, 0.25, 0.75, 0.25, 0.6875, 0.25, 0.625, 0.25, 0.5625, 0.25, 0.375, 0.25, 0.4375, 0.25, 0.4375, 0.5, 0.375, 0.5, 0.5, 1.0, 0.5625, 1.0, 0.625, 1.0, 0.6875, 1.0, 0.75, 1.0, 0.8125, 1.0, 0.875, 1.0, 0.9375, 1.0, 0.0, 1.0, 0.0625, 1.0, 0.125, 1.0, 0.1875, 1.0, 0.25, 1.0, 0.3125, 1.0, 0.375, 1.0, 0.4375, 1.0, 0.4375, 0.25, 0.5, 0.25, 0.5, 0.5, 0.4375, 0.5])
me_torus.use_remesh_fix_poles = True
me_torus.use_remesh_preserve_attributes = False
me_torus.use_mirror_vertex_groups = False
me_torus.update()
me_cylinder = bpy.data.meshes.new('Cylinder')
me_cylinder.from_pydata([(0.0, 1.0, -1.0), (0.0, 1.0, 1.0), (0.1951, 0.9808, -1.0), (0.1951, 0.9808, 1.0), (0.3827, 0.9239, -1.0), (0.3827, 0.9239, 1.0), (0.5556, 0.8315, -1.0), (0.5556, 0.8315, 1.0), (0.7071, 0.7071, -1.0), (0.7071, 0.7071, 1.0), (0.8315, 0.5556, -1.0), (0.8315, 0.5556, 1.0), (0.9239, 0.3827, -1.0), (0.9239, 0.3827, 1.0), (0.9808, 0.1951, -1.0), (0.9808, 0.1951, 1.0), (1.0, 7.55e-08, -1.0), (1.0, 7.55e-08, 1.0), (0.9808, -0.1951, -1.0), (0.9808, -0.1951, 1.0), (0.9239, -0.3827, -1.0), (0.9239, -0.3827, 1.0), (0.8315, -0.5556, -1.0), (0.8315, -0.5556, 1.0), (0.7071, -0.7071, -1.0), (0.7071, -0.7071, 1.0), (0.5556, -0.8315, -1.0), (0.5556, -0.8315, 1.0), (0.3827, -0.9239, -1.0), (0.3827, -0.9239, 1.0), (0.1951, -0.9808, -1.0), (0.1951, -0.9808, 1.0), (-3.258e-07, -1.0, -1.0), (-3.258e-07, -1.0, 1.0), (-0.1951, -0.9808, -1.0), (-0.1951, -0.9808, 1.0), (-0.3827, -0.9239, -1.0), (-0.3827, -0.9239, 1.0), (-0.5556, -0.8315, -1.0), (-0.5556, -0.8315, 1.0), (-0.7071, -0.7071, -1.0), (-0.7071, -0.7071, 1.0), (-0.8315, -0.5556, -1.0), (-0.8315, -0.5556, 1.0), (-0.9239, -0.3827, -1.0), (-0.9239, -0.3827, 1.0), (-0.9808, -0.1951, -1.0), (-0.9808, -0.1951, 1.0), (-1.0, 9.656e-07, -1.0), (-1.0, 9.656e-07, 1.0), (-0.9808, 0.1951, -1.0), (-0.9808, 0.1951, 1.0), (-0.9239, 0.3827, -1.0), (-0.9239, 0.3827, 1.0), (-0.8315, 0.5556, -1.0), (-0.8315, 0.5556, 1.0), (-0.7071, 0.7071, -1.0), (-0.7071, 0.7071, 1.0), (-0.5556, 0.8315, -1.0), (-0.5556, 0.8315, 1.0), (-0.3827, 0.9239, -1.0), (-0.3827, 0.9239, 1.0), (-0.1951, 0.9808, -1.0), (-0.1951, 0.9808, 1.0)], [], [(0, 1, 3, 2), (2, 3, 5, 4), (4, 5, 7, 6), (6, 7, 9, 8), (8, 9, 11, 10), (10, 11, 13, 12), (12, 13, 15, 14), (14, 15, 17, 16), (16, 17, 19, 18), (18, 19, 21, 20), (20, 21, 23, 22), (22, 23, 25, 24), (24, 25, 27, 26), (26, 27, 29, 28), (28, 29, 31, 30), (30, 31, 33, 32), (32, 33, 35, 34), (34, 35, 37, 36), (36, 37, 39, 38), (38, 39, 41, 40), (40, 41, 43, 42), (42, 43, 45, 44), (44, 45, 47, 46), (46, 47, 49, 48), (48, 49, 51, 50), (50, 51, 53, 52), (52, 53, 55, 54), (54, 55, 57, 56), (56, 57, 59, 58), (58, 59, 61, 60), (3, 1, 63, 61, 59, 57, 55, 53, 51, 49, 47, 45, 43, 41, 39, 37, 35, 33, 31, 29, 27, 25, 23, 21, 19, 17, 15, 13, 11, 9, 7, 5), (60, 61, 63, 62), (62, 63, 1, 0), (0, 2, 4, 6, 8, 10, 12, 14, 16, 18, 20, 22, 24, 26, 28, 30, 32, 34, 36, 38, 40, 42, 44, 46, 48, 50, 52, 54, 56, 58, 60, 62)])
_uv = me_cylinder.uv_layers.new(name='UVMap')
_uv.uv.foreach_set('vector', [1.0, 0.5, 1.0, 1.0, 0.9688, 1.0, 0.9688, 0.5, 0.9688, 0.5, 0.9688, 1.0, 0.9375, 1.0, 0.9375, 0.5, 0.9375, 0.5, 0.9375, 1.0, 0.9062, 1.0, 0.9062, 0.5, 0.9062, 0.5, 0.9062, 1.0, 0.875, 1.0, 0.875, 0.5, 0.875, 0.5, 0.875, 1.0, 0.8438, 1.0, 0.8438, 0.5, 0.8438, 0.5, 0.8438, 1.0, 0.8125, 1.0, 0.8125, 0.5, 0.8125, 0.5, 0.8125, 1.0, 0.7812, 1.0, 0.7812, 0.5, 0.7812, 0.5, 0.7812, 1.0, 0.75, 1.0, 0.75, 0.5, 0.75, 0.5, 0.75, 1.0, 0.7188, 1.0, 0.7188, 0.5, 0.7188, 0.5, 0.7188, 1.0, 0.6875, 1.0, 0.6875, 0.5, 0.6875, 0.5, 0.6875, 1.0, 0.6562, 1.0, 0.6562, 0.5, 0.6562, 0.5, 0.6562, 1.0, 0.625, 1.0, 0.625, 0.5, 0.625, 0.5, 0.625, 1.0, 0.5938, 1.0, 0.5938, 0.5, 0.5938, 0.5, 0.5938, 1.0, 0.5625, 1.0, 0.5625, 0.5, 0.5625, 0.5, 0.5625, 1.0, 0.5312, 1.0, 0.5312, 0.5, 0.5312, 0.5, 0.5312, 1.0, 0.5, 1.0, 0.5, 0.5, 0.5, 0.5, 0.5, 1.0, 0.4688, 1.0, 0.4688, 0.5, 0.4688, 0.5, 0.4688, 1.0, 0.4375, 1.0, 0.4375, 0.5, 0.4375, 0.5, 0.4375, 1.0, 0.4062, 1.0, 0.4062, 0.5, 0.4062, 0.5, 0.4062, 1.0, 0.375, 1.0, 0.375, 0.5, 0.375, 0.5, 0.375, 1.0, 0.3438, 1.0, 0.3438, 0.5, 0.3438, 0.5, 0.3438, 1.0, 0.3125, 1.0, 0.3125, 0.5, 0.3125, 0.5, 0.3125, 1.0, 0.2812, 1.0, 0.2812, 0.5, 0.2812, 0.5, 0.2812, 1.0, 0.25, 1.0, 0.25, 0.5, 0.25, 0.5, 0.25, 1.0, 0.2188, 1.0, 0.2188, 0.5, 0.2188, 0.5, 0.2188, 1.0, 0.1875, 1.0, 0.1875, 0.5, 0.1875, 0.5, 0.1875, 1.0, 0.1562, 1.0, 0.1562, 0.5, 0.1562, 0.5, 0.1562, 1.0, 0.125, 1.0, 0.125, 0.5, 0.125, 0.5, 0.125, 1.0, 0.09375, 1.0, 0.09375, 0.5, 0.09375, 0.5, 0.09375, 1.0, 0.0625, 1.0, 0.0625, 0.5, 0.2968, 0.4854, 0.25, 0.49, 0.2032, 0.4854, 0.1582, 0.4717, 0.1167, 0.4496, 0.08029, 0.4197, 0.05045, 0.3833, 0.02827, 0.3418, 0.01461, 0.2968, 0.01, 0.25, 0.01461, 0.2032, 0.02827, 0.1582, 0.05045, 0.1167, 0.08029, 0.08029, 0.1167, 0.05045, 0.1582, 0.02827, 0.2032, 0.01461, 0.25, 0.01, 0.2968, 0.01461, 0.3418, 0.02827, 0.3833, 0.05045, 0.4197, 0.08029, 0.4496, 0.1167, 0.4717, 0.1582, 0.4854, 0.2032, 0.49, 0.25, 0.4854, 0.2968, 0.4717, 0.3418, 0.4496, 0.3833, 0.4197, 0.4197, 0.3833, 0.4496, 0.3418, 0.4717, 0.0625, 0.5, 0.0625, 1.0, 0.03125, 1.0, 0.03125, 0.5, 0.03125, 0.5, 0.03125, 1.0, 0.0, 1.0, 0.0, 0.5, 0.75, 0.49, 0.7968, 0.4854, 0.8418, 0.4717, 0.8833, 0.4496, 0.9197, 0.4197, 0.9496, 0.3833, 0.9717, 0.3418, 0.9854, 0.2968, 0.99, 0.25, 0.9854, 0.2032, 0.9717, 0.1582, 0.9496, 0.1167, 0.9197, 0.08029, 0.8833, 0.05045, 0.8418, 0.02827, 0.7968, 0.01461, 0.75, 0.01, 0.7032, 0.01461, 0.6582, 0.02827, 0.6167, 0.05045, 0.5803, 0.08029, 0.5504, 0.1167, 0.5283, 0.1582, 0.5146, 0.2032, 0.51, 0.25, 0.5146, 0.2968, 0.5283, 0.3418, 0.5504, 0.3833, 0.5803, 0.4197, 0.6167, 0.4496, 0.6582, 0.4717, 0.7032, 0.4854])
me_cylinder.use_remesh_fix_poles = True
me_cylinder.use_remesh_preserve_attributes = False
me_cylinder.use_mirror_vertex_groups = False
me_cylinder.update()
me_cylinder_001 = bpy.data.meshes.new('Cylinder.001')
me_cylinder_001.from_pydata([(0.0, 1.0, -1.0), (0.0, 1.0, 1.0), (0.1951, 0.9808, -1.0), (0.1951, 0.9808, 1.0), (0.3827, 0.9239, -1.0), (0.3827, 0.9239, 1.0), (0.5556, 0.8315, -1.0), (0.5556, 0.8315, 1.0), (0.7071, 0.7071, -1.0), (0.7071, 0.7071, 1.0), (0.8315, 0.5556, -1.0), (0.8315, 0.5556, 1.0), (0.9239, 0.3827, -1.0), (0.9239, 0.3827, 1.0), (0.9808, 0.1951, -1.0), (0.9808, 0.1951, 1.0), (1.0, 7.55e-08, -1.0), (1.0, 7.55e-08, 1.0), (0.9808, -0.1951, -1.0), (0.9808, -0.1951, 1.0), (0.9239, -0.3827, -1.0), (0.9239, -0.3827, 1.0), (0.8315, -0.5556, -1.0), (0.8315, -0.5556, 1.0), (0.7071, -0.7071, -1.0), (0.7071, -0.7071, 1.0), (0.5556, -0.8315, -1.0), (0.5556, -0.8315, 1.0), (0.3827, -0.9239, -1.0), (0.3827, -0.9239, 1.0), (0.1951, -0.9808, -1.0), (0.1951, -0.9808, 1.0), (-3.258e-07, -1.0, -1.0), (-3.258e-07, -1.0, 1.0), (-0.1951, -0.9808, -1.0), (-0.1951, -0.9808, 1.0), (-0.3827, -0.9239, -1.0), (-0.3827, -0.9239, 1.0), (-0.5556, -0.8315, -1.0), (-0.5556, -0.8315, 1.0), (-0.7071, -0.7071, -1.0), (-0.7071, -0.7071, 1.0), (-0.8315, -0.5556, -1.0), (-0.8315, -0.5556, 1.0), (-0.9239, -0.3827, -1.0), (-0.9239, -0.3827, 1.0), (-0.9808, -0.1951, -1.0), (-0.9808, -0.1951, 1.0), (-1.0, 9.656e-07, -1.0), (-1.0, 9.656e-07, 1.0), (-0.9808, 0.1951, -1.0), (-0.9808, 0.1951, 1.0), (-0.9239, 0.3827, -1.0), (-0.9239, 0.3827, 1.0), (-0.8315, 0.5556, -1.0), (-0.8315, 0.5556, 1.0), (-0.7071, 0.7071, -1.0), (-0.7071, 0.7071, 1.0), (-0.5556, 0.8315, -1.0), (-0.5556, 0.8315, 1.0), (-0.3827, 0.9239, -1.0), (-0.3827, 0.9239, 1.0), (-0.1951, 0.9808, -1.0), (-0.1951, 0.9808, 1.0)], [], [(0, 1, 3, 2), (2, 3, 5, 4), (4, 5, 7, 6), (6, 7, 9, 8), (8, 9, 11, 10), (10, 11, 13, 12), (12, 13, 15, 14), (14, 15, 17, 16), (16, 17, 19, 18), (18, 19, 21, 20), (20, 21, 23, 22), (22, 23, 25, 24), (24, 25, 27, 26), (26, 27, 29, 28), (28, 29, 31, 30), (30, 31, 33, 32), (32, 33, 35, 34), (34, 35, 37, 36), (36, 37, 39, 38), (38, 39, 41, 40), (40, 41, 43, 42), (42, 43, 45, 44), (44, 45, 47, 46), (46, 47, 49, 48), (48, 49, 51, 50), (50, 51, 53, 52), (52, 53, 55, 54), (54, 55, 57, 56), (56, 57, 59, 58), (58, 59, 61, 60), (3, 1, 63, 61, 59, 57, 55, 53, 51, 49, 47, 45, 43, 41, 39, 37, 35, 33, 31, 29, 27, 25, 23, 21, 19, 17, 15, 13, 11, 9, 7, 5), (60, 61, 63, 62), (62, 63, 1, 0), (0, 2, 4, 6, 8, 10, 12, 14, 16, 18, 20, 22, 24, 26, 28, 30, 32, 34, 36, 38, 40, 42, 44, 46, 48, 50, 52, 54, 56, 58, 60, 62)])
_uv = me_cylinder_001.uv_layers.new(name='UVMap')
_uv.uv.foreach_set('vector', [1.0, 0.5, 1.0, 1.0, 0.9688, 1.0, 0.9688, 0.5, 0.9688, 0.5, 0.9688, 1.0, 0.9375, 1.0, 0.9375, 0.5, 0.9375, 0.5, 0.9375, 1.0, 0.9062, 1.0, 0.9062, 0.5, 0.9062, 0.5, 0.9062, 1.0, 0.875, 1.0, 0.875, 0.5, 0.875, 0.5, 0.875, 1.0, 0.8438, 1.0, 0.8438, 0.5, 0.8438, 0.5, 0.8438, 1.0, 0.8125, 1.0, 0.8125, 0.5, 0.8125, 0.5, 0.8125, 1.0, 0.7812, 1.0, 0.7812, 0.5, 0.7812, 0.5, 0.7812, 1.0, 0.75, 1.0, 0.75, 0.5, 0.75, 0.5, 0.75, 1.0, 0.7188, 1.0, 0.7188, 0.5, 0.7188, 0.5, 0.7188, 1.0, 0.6875, 1.0, 0.6875, 0.5, 0.6875, 0.5, 0.6875, 1.0, 0.6562, 1.0, 0.6562, 0.5, 0.6562, 0.5, 0.6562, 1.0, 0.625, 1.0, 0.625, 0.5, 0.625, 0.5, 0.625, 1.0, 0.5938, 1.0, 0.5938, 0.5, 0.5938, 0.5, 0.5938, 1.0, 0.5625, 1.0, 0.5625, 0.5, 0.5625, 0.5, 0.5625, 1.0, 0.5312, 1.0, 0.5312, 0.5, 0.5312, 0.5, 0.5312, 1.0, 0.5, 1.0, 0.5, 0.5, 0.5, 0.5, 0.5, 1.0, 0.4688, 1.0, 0.4688, 0.5, 0.4688, 0.5, 0.4688, 1.0, 0.4375, 1.0, 0.4375, 0.5, 0.4375, 0.5, 0.4375, 1.0, 0.4062, 1.0, 0.4062, 0.5, 0.4062, 0.5, 0.4062, 1.0, 0.375, 1.0, 0.375, 0.5, 0.375, 0.5, 0.375, 1.0, 0.3438, 1.0, 0.3438, 0.5, 0.3438, 0.5, 0.3438, 1.0, 0.3125, 1.0, 0.3125, 0.5, 0.3125, 0.5, 0.3125, 1.0, 0.2812, 1.0, 0.2812, 0.5, 0.2812, 0.5, 0.2812, 1.0, 0.25, 1.0, 0.25, 0.5, 0.25, 0.5, 0.25, 1.0, 0.2188, 1.0, 0.2188, 0.5, 0.2188, 0.5, 0.2188, 1.0, 0.1875, 1.0, 0.1875, 0.5, 0.1875, 0.5, 0.1875, 1.0, 0.1562, 1.0, 0.1562, 0.5, 0.1562, 0.5, 0.1562, 1.0, 0.125, 1.0, 0.125, 0.5, 0.125, 0.5, 0.125, 1.0, 0.09375, 1.0, 0.09375, 0.5, 0.09375, 0.5, 0.09375, 1.0, 0.0625, 1.0, 0.0625, 0.5, 0.2968, 0.4854, 0.25, 0.49, 0.2032, 0.4854, 0.1582, 0.4717, 0.1167, 0.4496, 0.08029, 0.4197, 0.05045, 0.3833, 0.02827, 0.3418, 0.01461, 0.2968, 0.01, 0.25, 0.01461, 0.2032, 0.02827, 0.1582, 0.05045, 0.1167, 0.08029, 0.08029, 0.1167, 0.05045, 0.1582, 0.02827, 0.2032, 0.01461, 0.25, 0.01, 0.2968, 0.01461, 0.3418, 0.02827, 0.3833, 0.05045, 0.4197, 0.08029, 0.4496, 0.1167, 0.4717, 0.1582, 0.4854, 0.2032, 0.49, 0.25, 0.4854, 0.2968, 0.4717, 0.3418, 0.4496, 0.3833, 0.4197, 0.4197, 0.3833, 0.4496, 0.3418, 0.4717, 0.0625, 0.5, 0.0625, 1.0, 0.03125, 1.0, 0.03125, 0.5, 0.03125, 0.5, 0.03125, 1.0, 0.0, 1.0, 0.0, 0.5, 0.75, 0.49, 0.7968, 0.4854, 0.8418, 0.4717, 0.8833, 0.4496, 0.9197, 0.4197, 0.9496, 0.3833, 0.9717, 0.3418, 0.9854, 0.2968, 0.99, 0.25, 0.9854, 0.2032, 0.9717, 0.1582, 0.9496, 0.1167, 0.9197, 0.08029, 0.8833, 0.05045, 0.8418, 0.02827, 0.7968, 0.01461, 0.75, 0.01, 0.7032, 0.01461, 0.6582, 0.02827, 0.6167, 0.05045, 0.5803, 0.08029, 0.5504, 0.1167, 0.5283, 0.1582, 0.5146, 0.2032, 0.51, 0.25, 0.5146, 0.2968, 0.5283, 0.3418, 0.5504, 0.3833, 0.5803, 0.4197, 0.6167, 0.4496, 0.6582, 0.4717, 0.7032, 0.4854])
me_cylinder_001.use_remesh_fix_poles = True
me_cylinder_001.use_remesh_preserve_attributes = False
me_cylinder_001.use_mirror_vertex_groups = False
me_cylinder_001.update()

# ---- objects
ob_torus = bpy.data.objects.new('Torus', me_torus)
ob_cylinder = bpy.data.objects.new('Cylinder', me_cylinder)
ob_cylinder_001 = bpy.data.objects.new('Cylinder.001', me_cylinder_001)
ob_empty = bpy.data.objects.new('Empty', None)

# ---- transforms, parenting, visibility, modifiers, constraints
ob_torus.parent = ob_empty
ob_torus.matrix_parent_inverse = Matrix(((1.0, -0.0, 0.0, -0.0), (-0.0, 1.0, -0.0, 0.0), (0.0, -0.0, 1.0, 7.867), (-0.0, 0.0, -0.0, 1.0)))
ob_torus.location = (0.0, 0.0, 0.0)
ob_torus.lineart.crease_threshold = 0.0
ob_cylinder.location = (0.0, 2.229, -8.109)
ob_cylinder.rotation_euler = (1.571, -0.0, 0.0)
ob_cylinder.scale = (2.0, 2.0, -0.4544)
ob_cylinder.lineart.crease_threshold = 0.0
ob_cylinder_001.location = (0.0, -2.263, -8.109)
ob_cylinder_001.rotation_euler = (1.571, -0.0, 0.0)
ob_cylinder_001.scale = (2.0, 2.0, -0.4544)
ob_cylinder_001.lineart.crease_threshold = 0.0
ob_empty.location = (0.0, 0.0, -7.867)
ob_empty.lineart.crease_threshold = 0.0

# ---- collection membership
col_collection.objects.link(ob_torus)
col_collection.objects.link(ob_cylinder)
col_collection.objects.link(ob_cylinder_001)
col_collection.objects.link(ob_empty)

# ---- scene / render settings (as saved in the file)
scene.frame_start = 1; scene.frame_end = 250; scene.frame_set(1)
scene.render.engine = 'BLENDER_EEVEE_NEXT'
scene.cycles.use_denoising = False
scene.cycles.samples = 128
scene.cycles.sampling_pattern = 'TABULATED_SOBOL'
scene.cycles.use_adaptive_sampling = False
scene.cycles.use_light_tree = False
scene.view_settings.view_transform = 'Filmic'
bpy.context.view_layer.update()

# ---- added for rendering (the .blend has no active camera and no usable light): camera, sun
cam_auto = bpy.data.cameras.new('AutoCamera')
cam_auto.lens = 50.0
cam_auto.sensor_width = 36.0
cam_auto.clip_end = 1000.0
ob_auto_camera = bpy.data.objects.new('AutoCamera', cam_auto)
scene.collection.objects.link(ob_auto_camera)
ob_auto_camera.location = (11.4655, -13.7755, 4.24311)
ob_auto_camera.rotation_euler = (1.09748, -7.21219e-08, 0.694738)
scene.camera = ob_auto_camera
light_auto_sun = bpy.data.lights.new('AutoSun', 'SUN')
light_auto_sun.energy = 3.0
light_auto_sun.angle = 0.0523599
ob_auto_sun = bpy.data.objects.new('AutoSun', light_auto_sun)
scene.collection.objects.link(ob_auto_sun)
ob_auto_sun.rotation_euler = (0.872665, 0.174533, 0.523599)
bpy.context.view_layer.update()
